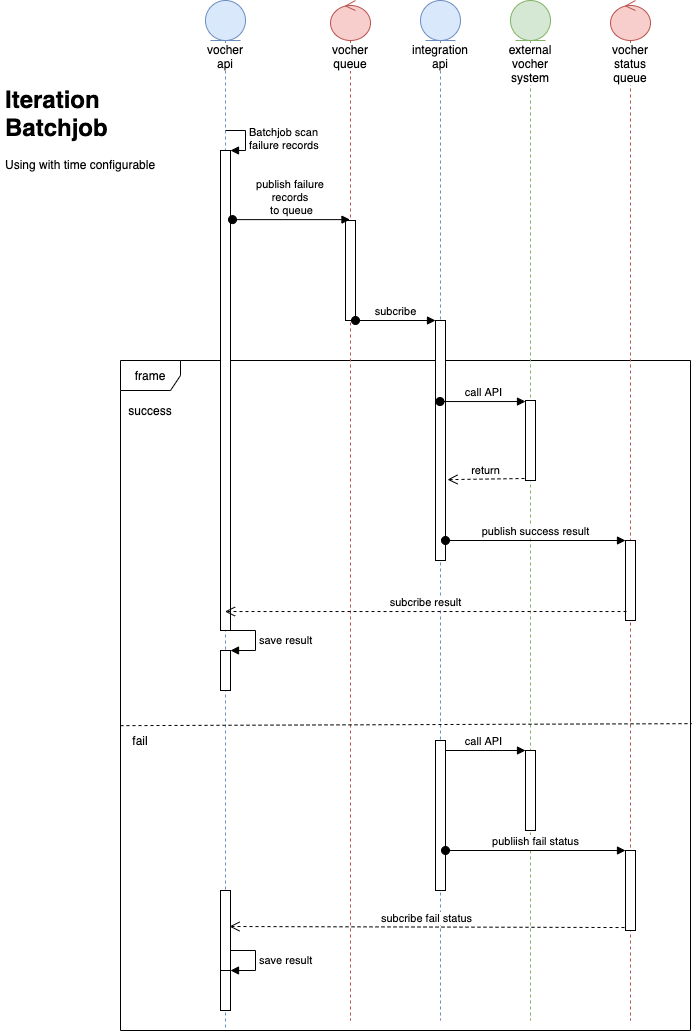

The diagram above was exported from draw.io. Its source (the exported page's mxGraphModel, read from the mxfile embedded in the PNG):
<mxGraphModel dx="822" dy="557" grid="1" gridSize="10" guides="1" tooltips="1" connect="1" arrows="1" fold="1" page="1" pageScale="1" pageWidth="850" pageHeight="1100" math="0" shadow="0">
  <root>
    <mxCell id="0u_B8RJYw-kFJJWAU_yC-0" />
    <mxCell id="0u_B8RJYw-kFJJWAU_yC-1" parent="0u_B8RJYw-kFJJWAU_yC-0" />
    <mxCell id="0u_B8RJYw-kFJJWAU_yC-62" value="frame" style="shape=umlFrame;whiteSpace=wrap;html=1;" vertex="1" parent="0u_B8RJYw-kFJJWAU_yC-1">
      <mxGeometry x="170" y="400" width="570" height="670" as="geometry" />
    </mxCell>
    <mxCell id="0u_B8RJYw-kFJJWAU_yC-3" value="vocher api" style="shape=umlLifeline;participant=umlEntity;perimeter=lifelinePerimeter;whiteSpace=wrap;html=1;container=1;collapsible=0;recursiveResize=0;verticalAlign=top;spacingTop=36;labelBackgroundColor=#ffffff;outlineConnect=0;fillColor=#dae8fc;strokeColor=#6c8ebf;" vertex="1" parent="0u_B8RJYw-kFJJWAU_yC-1">
      <mxGeometry x="255" y="40" width="40" height="1030" as="geometry" />
    </mxCell>
    <mxCell id="0u_B8RJYw-kFJJWAU_yC-39" value="" style="html=1;points=[];perimeter=orthogonalPerimeter;" vertex="1" parent="0u_B8RJYw-kFJJWAU_yC-3">
      <mxGeometry x="15" y="150" width="10" height="480" as="geometry" />
    </mxCell>
    <mxCell id="0u_B8RJYw-kFJJWAU_yC-40" value="Batchjob scan &lt;br&gt;failure records" style="edgeStyle=orthogonalEdgeStyle;html=1;align=left;spacingLeft=2;endArrow=block;rounded=0;entryX=1;entryY=0;" edge="1" target="0u_B8RJYw-kFJJWAU_yC-39" parent="0u_B8RJYw-kFJJWAU_yC-3">
      <mxGeometry relative="1" as="geometry">
        <mxPoint x="20" y="130" as="sourcePoint" />
        <Array as="points">
          <mxPoint x="40" y="130" />
        </Array>
      </mxGeometry>
    </mxCell>
    <mxCell id="0u_B8RJYw-kFJJWAU_yC-53" value="" style="html=1;points=[];perimeter=orthogonalPerimeter;" vertex="1" parent="0u_B8RJYw-kFJJWAU_yC-3">
      <mxGeometry x="15" y="650" width="10" height="40" as="geometry" />
    </mxCell>
    <mxCell id="0u_B8RJYw-kFJJWAU_yC-54" value="save result" style="edgeStyle=orthogonalEdgeStyle;html=1;align=left;spacingLeft=2;endArrow=block;rounded=0;entryX=1;entryY=0;" edge="1" target="0u_B8RJYw-kFJJWAU_yC-53" parent="0u_B8RJYw-kFJJWAU_yC-3">
      <mxGeometry relative="1" as="geometry">
        <mxPoint x="25" y="630" as="sourcePoint" />
        <Array as="points">
          <mxPoint x="50" y="630" />
        </Array>
      </mxGeometry>
    </mxCell>
    <mxCell id="0u_B8RJYw-kFJJWAU_yC-66" value="" style="html=1;points=[];perimeter=orthogonalPerimeter;" vertex="1" parent="0u_B8RJYw-kFJJWAU_yC-3">
      <mxGeometry x="15" y="970" width="10" height="40" as="geometry" />
    </mxCell>
    <mxCell id="0u_B8RJYw-kFJJWAU_yC-67" value="save result" style="edgeStyle=orthogonalEdgeStyle;html=1;align=left;spacingLeft=2;endArrow=block;rounded=0;entryX=1;entryY=0;" edge="1" parent="0u_B8RJYw-kFJJWAU_yC-3" target="0u_B8RJYw-kFJJWAU_yC-66">
      <mxGeometry relative="1" as="geometry">
        <mxPoint x="25" y="950" as="sourcePoint" />
        <Array as="points">
          <mxPoint x="50" y="950" />
        </Array>
      </mxGeometry>
    </mxCell>
    <mxCell id="0u_B8RJYw-kFJJWAU_yC-61" value="" style="html=1;points=[];perimeter=orthogonalPerimeter;" vertex="1" parent="0u_B8RJYw-kFJJWAU_yC-3">
      <mxGeometry x="15" y="890" width="10" height="80" as="geometry" />
    </mxCell>
    <mxCell id="0u_B8RJYw-kFJJWAU_yC-9" value="integration api" style="shape=umlLifeline;participant=umlEntity;perimeter=lifelinePerimeter;whiteSpace=wrap;html=1;container=1;collapsible=0;recursiveResize=0;verticalAlign=top;spacingTop=36;labelBackgroundColor=#ffffff;outlineConnect=0;fillColor=#dae8fc;strokeColor=#6c8ebf;" vertex="1" parent="0u_B8RJYw-kFJJWAU_yC-1">
      <mxGeometry x="470" y="40" width="40" height="1020" as="geometry" />
    </mxCell>
    <mxCell id="0u_B8RJYw-kFJJWAU_yC-44" value="" style="html=1;points=[];perimeter=orthogonalPerimeter;" vertex="1" parent="0u_B8RJYw-kFJJWAU_yC-9">
      <mxGeometry x="15" y="320" width="10" height="240" as="geometry" />
    </mxCell>
    <mxCell id="0u_B8RJYw-kFJJWAU_yC-13" value="external vocher system" style="shape=umlLifeline;participant=umlEntity;perimeter=lifelinePerimeter;whiteSpace=wrap;html=1;container=1;collapsible=0;recursiveResize=0;verticalAlign=top;spacingTop=36;labelBackgroundColor=#ffffff;outlineConnect=0;fillColor=#d5e8d4;strokeColor=#82b366;" vertex="1" parent="0u_B8RJYw-kFJJWAU_yC-1">
      <mxGeometry x="560" y="40" width="40" height="1020" as="geometry" />
    </mxCell>
    <mxCell id="0u_B8RJYw-kFJJWAU_yC-47" value="" style="html=1;points=[];perimeter=orthogonalPerimeter;" vertex="1" parent="0u_B8RJYw-kFJJWAU_yC-13">
      <mxGeometry x="15" y="400" width="10" height="80" as="geometry" />
    </mxCell>
    <mxCell id="0u_B8RJYw-kFJJWAU_yC-21" value="vocher queue" style="shape=umlLifeline;participant=umlControl;perimeter=lifelinePerimeter;whiteSpace=wrap;html=1;container=1;collapsible=0;recursiveResize=0;verticalAlign=top;spacingTop=36;labelBackgroundColor=#ffffff;outlineConnect=0;fillColor=#f8cecc;strokeColor=#b85450;" vertex="1" parent="0u_B8RJYw-kFJJWAU_yC-1">
      <mxGeometry x="380" y="40" width="40" height="1020" as="geometry" />
    </mxCell>
    <mxCell id="0u_B8RJYw-kFJJWAU_yC-46" value="" style="html=1;points=[];perimeter=orthogonalPerimeter;" vertex="1" parent="0u_B8RJYw-kFJJWAU_yC-21">
      <mxGeometry x="15" y="220" width="10" height="100" as="geometry" />
    </mxCell>
    <mxCell id="0u_B8RJYw-kFJJWAU_yC-23" value="vocher status queue" style="shape=umlLifeline;participant=umlControl;perimeter=lifelinePerimeter;whiteSpace=wrap;html=1;container=1;collapsible=0;recursiveResize=0;verticalAlign=top;spacingTop=36;labelBackgroundColor=#ffffff;outlineConnect=0;fillColor=#f8cecc;strokeColor=#b85450;" vertex="1" parent="0u_B8RJYw-kFJJWAU_yC-1">
      <mxGeometry x="660" y="40" width="40" height="1020" as="geometry" />
    </mxCell>
    <mxCell id="0u_B8RJYw-kFJJWAU_yC-50" value="" style="html=1;points=[];perimeter=orthogonalPerimeter;" vertex="1" parent="0u_B8RJYw-kFJJWAU_yC-23">
      <mxGeometry x="15" y="540" width="10" height="80" as="geometry" />
    </mxCell>
    <mxCell id="0u_B8RJYw-kFJJWAU_yC-42" value="publish failure &lt;br&gt;records &lt;br&gt;to queue" style="html=1;verticalAlign=bottom;startArrow=oval;startFill=1;endArrow=block;startSize=8;exitX=1.2;exitY=0.144;exitDx=0;exitDy=0;exitPerimeter=0;" edge="1" parent="0u_B8RJYw-kFJJWAU_yC-1" source="0u_B8RJYw-kFJJWAU_yC-39" target="0u_B8RJYw-kFJJWAU_yC-21">
      <mxGeometry width="60" relative="1" as="geometry">
        <mxPoint x="300" y="260" as="sourcePoint" />
        <mxPoint x="450" y="250" as="targetPoint" />
      </mxGeometry>
    </mxCell>
    <mxCell id="0u_B8RJYw-kFJJWAU_yC-45" value="subcribe" style="html=1;verticalAlign=bottom;startArrow=oval;endArrow=block;startSize=8;" edge="1" target="0u_B8RJYw-kFJJWAU_yC-44" parent="0u_B8RJYw-kFJJWAU_yC-1" source="0u_B8RJYw-kFJJWAU_yC-46">
      <mxGeometry relative="1" as="geometry">
        <mxPoint x="425" y="360" as="sourcePoint" />
      </mxGeometry>
    </mxCell>
    <mxCell id="0u_B8RJYw-kFJJWAU_yC-48" value="call API" style="html=1;verticalAlign=bottom;startArrow=oval;endArrow=block;startSize=8;entryX=0;entryY=0.013;entryDx=0;entryDy=0;entryPerimeter=0;" edge="1" target="0u_B8RJYw-kFJJWAU_yC-47" parent="0u_B8RJYw-kFJJWAU_yC-1" source="0u_B8RJYw-kFJJWAU_yC-9">
      <mxGeometry relative="1" as="geometry">
        <mxPoint x="515" y="440" as="sourcePoint" />
      </mxGeometry>
    </mxCell>
    <mxCell id="0u_B8RJYw-kFJJWAU_yC-51" value="publish success result" style="html=1;verticalAlign=bottom;startArrow=oval;endArrow=block;startSize=8;" edge="1" target="0u_B8RJYw-kFJJWAU_yC-50" parent="0u_B8RJYw-kFJJWAU_yC-1" source="0u_B8RJYw-kFJJWAU_yC-44">
      <mxGeometry relative="1" as="geometry">
        <mxPoint x="615" y="580" as="sourcePoint" />
      </mxGeometry>
    </mxCell>
    <mxCell id="0u_B8RJYw-kFJJWAU_yC-52" value="subcribe result" style="html=1;verticalAlign=bottom;endArrow=open;dashed=1;endSize=8;exitX=0.1;exitY=0.888;exitDx=0;exitDy=0;exitPerimeter=0;" edge="1" parent="0u_B8RJYw-kFJJWAU_yC-1" source="0u_B8RJYw-kFJJWAU_yC-50" target="0u_B8RJYw-kFJJWAU_yC-3">
      <mxGeometry relative="1" as="geometry">
        <mxPoint x="590" y="531.04" as="sourcePoint" />
        <mxPoint x="499.5" y="531.04" as="targetPoint" />
      </mxGeometry>
    </mxCell>
    <mxCell id="0u_B8RJYw-kFJJWAU_yC-55" value="" style="html=1;points=[];perimeter=orthogonalPerimeter;" vertex="1" parent="0u_B8RJYw-kFJJWAU_yC-1">
      <mxGeometry x="575" y="790" width="10" height="80" as="geometry" />
    </mxCell>
    <mxCell id="0u_B8RJYw-kFJJWAU_yC-56" value="call API" style="html=1;verticalAlign=bottom;startArrow=oval;endArrow=block;startSize=8;" edge="1" target="0u_B8RJYw-kFJJWAU_yC-55" parent="0u_B8RJYw-kFJJWAU_yC-1">
      <mxGeometry relative="1" as="geometry">
        <mxPoint x="490" y="790" as="sourcePoint" />
      </mxGeometry>
    </mxCell>
    <mxCell id="0u_B8RJYw-kFJJWAU_yC-57" value="" style="html=1;points=[];perimeter=orthogonalPerimeter;" vertex="1" parent="0u_B8RJYw-kFJJWAU_yC-1">
      <mxGeometry x="485" y="780" width="10" height="150" as="geometry" />
    </mxCell>
    <mxCell id="0u_B8RJYw-kFJJWAU_yC-58" value="" style="html=1;points=[];perimeter=orthogonalPerimeter;" vertex="1" parent="0u_B8RJYw-kFJJWAU_yC-1">
      <mxGeometry x="675" y="890" width="10" height="80" as="geometry" />
    </mxCell>
    <mxCell id="0u_B8RJYw-kFJJWAU_yC-59" value="publiish fail status" style="html=1;verticalAlign=bottom;startArrow=oval;endArrow=block;startSize=8;" edge="1" target="0u_B8RJYw-kFJJWAU_yC-58" parent="0u_B8RJYw-kFJJWAU_yC-1" source="0u_B8RJYw-kFJJWAU_yC-57">
      <mxGeometry relative="1" as="geometry">
        <mxPoint x="615" y="890" as="sourcePoint" />
      </mxGeometry>
    </mxCell>
    <mxCell id="0u_B8RJYw-kFJJWAU_yC-60" value="subcribe fail status" style="html=1;verticalAlign=bottom;endArrow=open;dashed=1;endSize=8;exitX=-0.1;exitY=0.963;exitDx=0;exitDy=0;exitPerimeter=0;entryX=0.9;entryY=0.45;entryDx=0;entryDy=0;entryPerimeter=0;" edge="1" parent="0u_B8RJYw-kFJJWAU_yC-1" source="0u_B8RJYw-kFJJWAU_yC-58" target="0u_B8RJYw-kFJJWAU_yC-61">
      <mxGeometry relative="1" as="geometry">
        <mxPoint x="460" y="770" as="sourcePoint" />
        <mxPoint x="310" y="967" as="targetPoint" />
      </mxGeometry>
    </mxCell>
    <mxCell id="0u_B8RJYw-kFJJWAU_yC-63" value="" style="endArrow=none;dashed=1;html=1;entryX=1.002;entryY=0.542;entryDx=0;entryDy=0;entryPerimeter=0;exitX=0;exitY=0.545;exitDx=0;exitDy=0;exitPerimeter=0;" edge="1" parent="0u_B8RJYw-kFJJWAU_yC-1" source="0u_B8RJYw-kFJJWAU_yC-62" target="0u_B8RJYw-kFJJWAU_yC-62">
      <mxGeometry width="50" height="50" relative="1" as="geometry">
        <mxPoint x="400" y="700" as="sourcePoint" />
        <mxPoint x="450" y="650" as="targetPoint" />
      </mxGeometry>
    </mxCell>
    <mxCell id="0u_B8RJYw-kFJJWAU_yC-64" value="success" style="text;html=1;strokeColor=none;fillColor=none;align=center;verticalAlign=middle;whiteSpace=wrap;rounded=0;" vertex="1" parent="0u_B8RJYw-kFJJWAU_yC-1">
      <mxGeometry x="180" y="440" width="40" height="20" as="geometry" />
    </mxCell>
    <mxCell id="0u_B8RJYw-kFJJWAU_yC-65" value="fail" style="text;html=1;strokeColor=none;fillColor=none;align=center;verticalAlign=middle;whiteSpace=wrap;rounded=0;" vertex="1" parent="0u_B8RJYw-kFJJWAU_yC-1">
      <mxGeometry x="170" y="770" width="40" height="20" as="geometry" />
    </mxCell>
    <mxCell id="0u_B8RJYw-kFJJWAU_yC-68" value="&lt;h1&gt;Iteration Batchjob&lt;/h1&gt;&lt;div&gt;Using with time configurable&lt;/div&gt;" style="text;html=1;strokeColor=none;fillColor=none;spacing=5;spacingTop=-20;whiteSpace=wrap;overflow=hidden;rounded=0;" vertex="1" parent="0u_B8RJYw-kFJJWAU_yC-1">
      <mxGeometry x="50" y="120" width="190" height="120" as="geometry" />
    </mxCell>
    <mxCell id="1LefpOfGRc7VUlcHfNRc-0" value="return" style="html=1;verticalAlign=bottom;endArrow=open;dashed=1;endSize=8;strokeColor=#000000;exitX=-0.1;exitY=0.975;exitDx=0;exitDy=0;exitPerimeter=0;entryX=1.2;entryY=0.663;entryDx=0;entryDy=0;entryPerimeter=0;" edge="1" parent="0u_B8RJYw-kFJJWAU_yC-1" source="0u_B8RJYw-kFJJWAU_yC-47" target="0u_B8RJYw-kFJJWAU_yC-44">
      <mxGeometry relative="1" as="geometry">
        <mxPoint x="580" y="520" as="sourcePoint" />
        <mxPoint x="500" y="520" as="targetPoint" />
      </mxGeometry>
    </mxCell>
  </root>
</mxGraphModel>